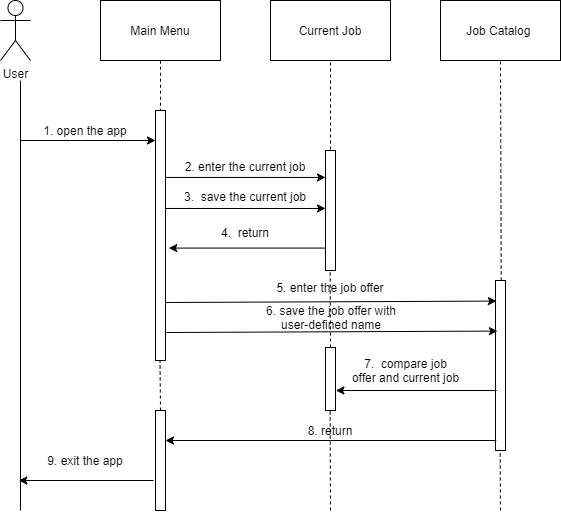

The diagram above was exported from draw.io. Its source (the exported page's mxGraphModel, read from the mxfile embedded in the PNG):
<mxGraphModel dx="1422" dy="714" grid="1" gridSize="10" guides="1" tooltips="1" connect="1" arrows="1" fold="1" page="1" pageScale="1" pageWidth="827" pageHeight="1169" math="0" shadow="0">
  <root>
    <mxCell id="0" />
    <mxCell id="1" parent="0" />
    <mxCell id="wfJjPr-_Ll_NXPi93CE6-1" value="Current Job" style="rounded=0;whiteSpace=wrap;html=1;" parent="1" vertex="1">
      <mxGeometry x="320" y="90" width="120" height="60" as="geometry" />
    </mxCell>
    <mxCell id="wfJjPr-_Ll_NXPi93CE6-2" value="Job Catalog&amp;nbsp;" style="rounded=0;whiteSpace=wrap;html=1;" parent="1" vertex="1">
      <mxGeometry x="490" y="90" width="120" height="60" as="geometry" />
    </mxCell>
    <mxCell id="wfJjPr-_Ll_NXPi93CE6-3" value="Main Menu" style="rounded=0;whiteSpace=wrap;html=1;" parent="1" vertex="1">
      <mxGeometry x="150" y="90" width="120" height="60" as="geometry" />
    </mxCell>
    <mxCell id="wfJjPr-_Ll_NXPi93CE6-4" value="User" style="shape=umlActor;verticalLabelPosition=bottom;labelBackgroundColor=#ffffff;verticalAlign=top;html=1;outlineConnect=0;" parent="1" vertex="1">
      <mxGeometry x="50" y="90" width="30" height="60" as="geometry" />
    </mxCell>
    <mxCell id="wfJjPr-_Ll_NXPi93CE6-6" value="" style="endArrow=none;html=1;" parent="1" edge="1">
      <mxGeometry width="50" height="50" relative="1" as="geometry">
        <mxPoint x="70" y="600" as="sourcePoint" />
        <mxPoint x="70" y="170" as="targetPoint" />
      </mxGeometry>
    </mxCell>
    <mxCell id="wfJjPr-_Ll_NXPi93CE6-7" value="" style="endArrow=none;dashed=1;html=1;entryX=0.5;entryY=1;entryDx=0;entryDy=0;exitX=0.5;exitY=0.005;exitDx=0;exitDy=0;exitPerimeter=0;" parent="1" source="wfJjPr-_Ll_NXPi93CE6-11" target="wfJjPr-_Ll_NXPi93CE6-3" edge="1">
      <mxGeometry width="50" height="50" relative="1" as="geometry">
        <mxPoint x="210" y="198" as="sourcePoint" />
        <mxPoint x="240" y="180" as="targetPoint" />
      </mxGeometry>
    </mxCell>
    <mxCell id="wfJjPr-_Ll_NXPi93CE6-8" value="" style="endArrow=classic;html=1;" parent="1" target="wfJjPr-_Ll_NXPi93CE6-11" edge="1">
      <mxGeometry width="50" height="50" relative="1" as="geometry">
        <mxPoint x="70" y="230" as="sourcePoint" />
        <mxPoint x="200" y="230" as="targetPoint" />
        <Array as="points">
          <mxPoint x="130" y="230" />
        </Array>
      </mxGeometry>
    </mxCell>
    <mxCell id="wfJjPr-_Ll_NXPi93CE6-9" value="1. open the app" style="text;html=1;strokeColor=none;fillColor=none;align=center;verticalAlign=middle;whiteSpace=wrap;rounded=0;" parent="1" vertex="1">
      <mxGeometry x="90" y="210" width="90" height="20" as="geometry" />
    </mxCell>
    <mxCell id="wfJjPr-_Ll_NXPi93CE6-10" value="" style="endArrow=classic;html=1;exitX=1;exitY=0.226;exitDx=0;exitDy=0;exitPerimeter=0;" parent="1" edge="1">
      <mxGeometry width="50" height="50" relative="1" as="geometry">
        <mxPoint x="215" y="266.96000000000004" as="sourcePoint" />
        <mxPoint x="375" y="266.96000000000004" as="targetPoint" />
      </mxGeometry>
    </mxCell>
    <mxCell id="wfJjPr-_Ll_NXPi93CE6-11" value="" style="html=1;points=[];perimeter=orthogonalPerimeter;rounded=0;shadow=0;comic=0;labelBackgroundColor=none;strokeWidth=1;fontFamily=Verdana;fontSize=12;align=center;" parent="1" vertex="1">
      <mxGeometry x="205" y="200" width="10" height="250" as="geometry" />
    </mxCell>
    <mxCell id="wfJjPr-_Ll_NXPi93CE6-12" value="" style="html=1;points=[];perimeter=orthogonalPerimeter;rounded=0;shadow=0;comic=0;labelBackgroundColor=none;strokeWidth=1;fontFamily=Verdana;fontSize=12;align=center;" parent="1" vertex="1">
      <mxGeometry x="375" y="240" width="10" height="120" as="geometry" />
    </mxCell>
    <mxCell id="wfJjPr-_Ll_NXPi93CE6-13" value="" style="endArrow=none;dashed=1;html=1;entryX=0.5;entryY=1;entryDx=0;entryDy=0;" parent="1" target="wfJjPr-_Ll_NXPi93CE6-1" edge="1">
      <mxGeometry width="50" height="50" relative="1" as="geometry">
        <mxPoint x="380" y="239" as="sourcePoint" />
        <mxPoint x="430" y="180" as="targetPoint" />
      </mxGeometry>
    </mxCell>
    <mxCell id="wfJjPr-_Ll_NXPi93CE6-14" value="" style="html=1;points=[];perimeter=orthogonalPerimeter;rounded=0;shadow=0;comic=0;labelBackgroundColor=none;strokeWidth=1;fontFamily=Verdana;fontSize=12;align=center;" parent="1" vertex="1">
      <mxGeometry x="545" y="370" width="10" height="170" as="geometry" />
    </mxCell>
    <mxCell id="wfJjPr-_Ll_NXPi93CE6-15" value="" style="endArrow=none;dashed=1;html=1;entryX=0.5;entryY=1;entryDx=0;entryDy=0;exitX=0.572;exitY=0;exitDx=0;exitDy=0;exitPerimeter=0;" parent="1" source="wfJjPr-_Ll_NXPi93CE6-14" edge="1">
      <mxGeometry width="50" height="50" relative="1" as="geometry">
        <mxPoint x="550" y="200" as="sourcePoint" />
        <mxPoint x="550" y="150" as="targetPoint" />
      </mxGeometry>
    </mxCell>
    <mxCell id="wfJjPr-_Ll_NXPi93CE6-18" value="2. enter the current job" style="text;html=1;strokeColor=none;fillColor=none;align=center;verticalAlign=middle;whiteSpace=wrap;rounded=0;" parent="1" vertex="1">
      <mxGeometry x="225" y="246" width="140" height="20" as="geometry" />
    </mxCell>
    <mxCell id="wfJjPr-_Ll_NXPi93CE6-19" value="" style="endArrow=classic;html=1;exitX=1;exitY=0.226;exitDx=0;exitDy=0;exitPerimeter=0;" parent="1" edge="1">
      <mxGeometry width="50" height="50" relative="1" as="geometry">
        <mxPoint x="215" y="297.98" as="sourcePoint" />
        <mxPoint x="375" y="297.98" as="targetPoint" />
      </mxGeometry>
    </mxCell>
    <mxCell id="wfJjPr-_Ll_NXPi93CE6-20" value="3.&amp;nbsp; save the current job" style="text;html=1;strokeColor=none;fillColor=none;align=center;verticalAlign=middle;whiteSpace=wrap;rounded=0;" parent="1" vertex="1">
      <mxGeometry x="225" y="276" width="140" height="20" as="geometry" />
    </mxCell>
    <mxCell id="wfJjPr-_Ll_NXPi93CE6-21" value="" style="endArrow=classic;html=1;entryX=1.331;entryY=0.273;entryDx=0;entryDy=0;entryPerimeter=0;" parent="1" edge="1">
      <mxGeometry width="50" height="50" relative="1" as="geometry">
        <mxPoint x="375" y="337.58000000000015" as="sourcePoint" />
        <mxPoint x="218.31000000000017" y="337.58000000000015" as="targetPoint" />
      </mxGeometry>
    </mxCell>
    <mxCell id="wfJjPr-_Ll_NXPi93CE6-23" value="4.&amp;nbsp; return" style="text;html=1;strokeColor=none;fillColor=none;align=center;verticalAlign=middle;whiteSpace=wrap;rounded=0;" parent="1" vertex="1">
      <mxGeometry x="250" y="312" width="90" height="20" as="geometry" />
    </mxCell>
    <mxCell id="wfJjPr-_Ll_NXPi93CE6-24" value="" style="endArrow=classic;html=1;exitX=1;exitY=0.226;exitDx=0;exitDy=0;exitPerimeter=0;entryX=0.09;entryY=0.733;entryDx=0;entryDy=0;entryPerimeter=0;" parent="1" edge="1">
      <mxGeometry width="50" height="50" relative="1" as="geometry">
        <mxPoint x="215" y="392" as="sourcePoint" />
        <mxPoint x="545.8999999999999" y="390.59000000000003" as="targetPoint" />
      </mxGeometry>
    </mxCell>
    <mxCell id="wfJjPr-_Ll_NXPi93CE6-25" value="5. enter the job offer" style="text;html=1;strokeColor=none;fillColor=none;align=center;verticalAlign=middle;whiteSpace=wrap;rounded=0;" parent="1" vertex="1">
      <mxGeometry x="310" y="367" width="140" height="20" as="geometry" />
    </mxCell>
    <mxCell id="wfJjPr-_Ll_NXPi93CE6-26" value="" style="endArrow=classic;html=1;exitX=1;exitY=0.226;exitDx=0;exitDy=0;exitPerimeter=0;entryX=0.09;entryY=0.733;entryDx=0;entryDy=0;entryPerimeter=0;" parent="1" edge="1">
      <mxGeometry width="50" height="50" relative="1" as="geometry">
        <mxPoint x="216" y="422" as="sourcePoint" />
        <mxPoint x="546.8999999999999" y="420.59000000000003" as="targetPoint" />
      </mxGeometry>
    </mxCell>
    <mxCell id="wfJjPr-_Ll_NXPi93CE6-27" value="6. save the job offer with user-defined name" style="text;html=1;strokeColor=none;fillColor=none;align=center;verticalAlign=middle;whiteSpace=wrap;rounded=0;" parent="1" vertex="1">
      <mxGeometry x="311" y="397" width="140" height="20" as="geometry" />
    </mxCell>
    <mxCell id="wfJjPr-_Ll_NXPi93CE6-28" value="" style="html=1;points=[];perimeter=orthogonalPerimeter;rounded=0;shadow=0;comic=0;labelBackgroundColor=none;strokeWidth=1;fontFamily=Verdana;fontSize=12;align=center;" parent="1" vertex="1">
      <mxGeometry x="375" y="437" width="10" height="63" as="geometry" />
    </mxCell>
    <mxCell id="wfJjPr-_Ll_NXPi93CE6-29" value="" style="endArrow=none;dashed=1;html=1;entryX=0.469;entryY=1.006;entryDx=0;entryDy=0;entryPerimeter=0;" parent="1" target="wfJjPr-_Ll_NXPi93CE6-12" edge="1">
      <mxGeometry width="50" height="50" relative="1" as="geometry">
        <mxPoint x="380" y="437" as="sourcePoint" />
        <mxPoint x="380" y="387" as="targetPoint" />
      </mxGeometry>
    </mxCell>
    <mxCell id="wfJjPr-_Ll_NXPi93CE6-30" value="" style="endArrow=classic;html=1;entryX=0.92;entryY=0.559;entryDx=0;entryDy=0;entryPerimeter=0;" parent="1" edge="1">
      <mxGeometry width="50" height="50" relative="1" as="geometry">
        <mxPoint x="546.1999999999999" y="480.00000000000006" as="sourcePoint" />
        <mxPoint x="385.40000000000003" y="480.00000000000006" as="targetPoint" />
      </mxGeometry>
    </mxCell>
    <mxCell id="wfJjPr-_Ll_NXPi93CE6-31" value="7.&amp;nbsp; compare job offer and current job" style="text;html=1;strokeColor=none;fillColor=none;align=center;verticalAlign=middle;whiteSpace=wrap;rounded=0;" parent="1" vertex="1">
      <mxGeometry x="400" y="450" width="110.8" height="20" as="geometry" />
    </mxCell>
    <mxCell id="wfJjPr-_Ll_NXPi93CE6-32" value="" style="endArrow=classic;html=1;" parent="1" target="-lUjSDV0IfsPUZczNDAO-2" edge="1">
      <mxGeometry width="50" height="50" relative="1" as="geometry">
        <mxPoint x="545.7999999999998" y="530.0000000000001" as="sourcePoint" />
        <mxPoint x="385.0000000000001" y="530.0000000000001" as="targetPoint" />
      </mxGeometry>
    </mxCell>
    <mxCell id="wfJjPr-_Ll_NXPi93CE6-33" value="8. return" style="text;html=1;strokeColor=none;fillColor=none;align=center;verticalAlign=middle;whiteSpace=wrap;rounded=0;" parent="1" vertex="1">
      <mxGeometry x="310" y="510" width="140" height="20" as="geometry" />
    </mxCell>
    <mxCell id="wfJjPr-_Ll_NXPi93CE6-34" value="" style="endArrow=classic;html=1;entryX=1.331;entryY=0.273;entryDx=0;entryDy=0;entryPerimeter=0;" parent="1" edge="1">
      <mxGeometry width="50" height="50" relative="1" as="geometry">
        <mxPoint x="203" y="570" as="sourcePoint" />
        <mxPoint x="68.31000000000017" y="570.0000000000001" as="targetPoint" />
      </mxGeometry>
    </mxCell>
    <mxCell id="wfJjPr-_Ll_NXPi93CE6-35" value="9. exit the app" style="text;html=1;strokeColor=none;fillColor=none;align=center;verticalAlign=middle;whiteSpace=wrap;rounded=0;" parent="1" vertex="1">
      <mxGeometry x="90" y="540" width="90" height="20" as="geometry" />
    </mxCell>
    <mxCell id="wfJjPr-_Ll_NXPi93CE6-37" value="" style="endArrow=none;dashed=1;html=1;entryX=0.5;entryY=1;entryDx=0;entryDy=0;" parent="1" edge="1">
      <mxGeometry width="50" height="50" relative="1" as="geometry">
        <mxPoint x="550" y="600" as="sourcePoint" />
        <mxPoint x="549.64" y="540" as="targetPoint" />
      </mxGeometry>
    </mxCell>
    <mxCell id="wfJjPr-_Ll_NXPi93CE6-38" value="" style="endArrow=none;dashed=1;html=1;entryX=0.5;entryY=1;entryDx=0;entryDy=0;" parent="1" edge="1">
      <mxGeometry width="50" height="50" relative="1" as="geometry">
        <mxPoint x="380" y="600" as="sourcePoint" />
        <mxPoint x="379.64" y="500" as="targetPoint" />
      </mxGeometry>
    </mxCell>
    <mxCell id="-lUjSDV0IfsPUZczNDAO-1" value="" style="endArrow=none;dashed=1;html=1;entryX=0.5;entryY=1;entryDx=0;entryDy=0;" parent="1" edge="1">
      <mxGeometry width="50" height="50" relative="1" as="geometry">
        <mxPoint x="210" y="500" as="sourcePoint" />
        <mxPoint x="209.4999999999999" y="450" as="targetPoint" />
      </mxGeometry>
    </mxCell>
    <mxCell id="-lUjSDV0IfsPUZczNDAO-2" value="" style="html=1;points=[];perimeter=orthogonalPerimeter;rounded=0;shadow=0;comic=0;labelBackgroundColor=none;strokeWidth=1;fontFamily=Verdana;fontSize=12;align=center;" parent="1" vertex="1">
      <mxGeometry x="205" y="500" width="10" height="100" as="geometry" />
    </mxCell>
  </root>
</mxGraphModel>